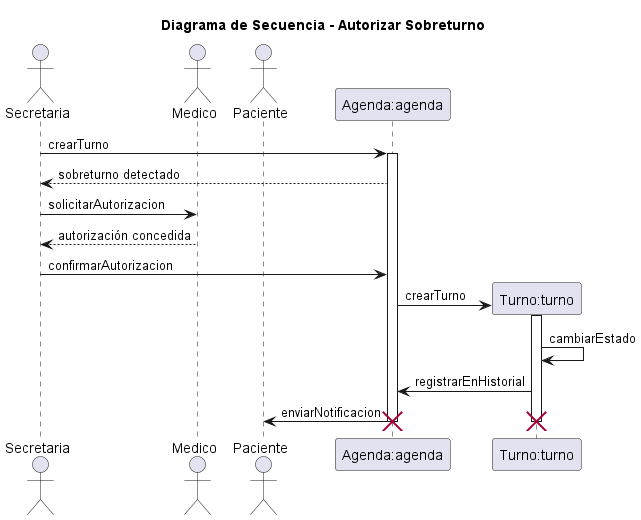

The diagram above was rendered by PlantUML. Its source (embedded in the PNG):
@startuml 05-secuencia-autorizar-sobreturno-05

title Diagrama de Secuencia - Autorizar Sobreturno

' Nombre del escenario: Autorizar Sobreturno - Flujo Principal
' Objetivo:
' Representar la autorización de un sobreturno por el médico,
' involucrando secretaria, médico, paciente y sistema.

actor Secretaria as secretaria
actor Medico as medico
actor Paciente as paciente

participant "Agenda:agenda" as agenda
participant "Turno:turno" as turno

secretaria -> agenda: crearTurno
activate agenda

agenda --> secretaria: sobreturno detectado

secretaria -> medico: solicitarAutorizacion
medico --> secretaria: autorización concedida

secretaria -> agenda: confirmarAutorizacion

create turno
agenda -> turno: crearTurno
activate turno

turno -> turno: cambiarEstado

turno -> agenda: registrarEnHistorial

agenda -> paciente: enviarNotificacion

deactivate turno
deactivate agenda

destroy turno
destroy agenda

@enduml